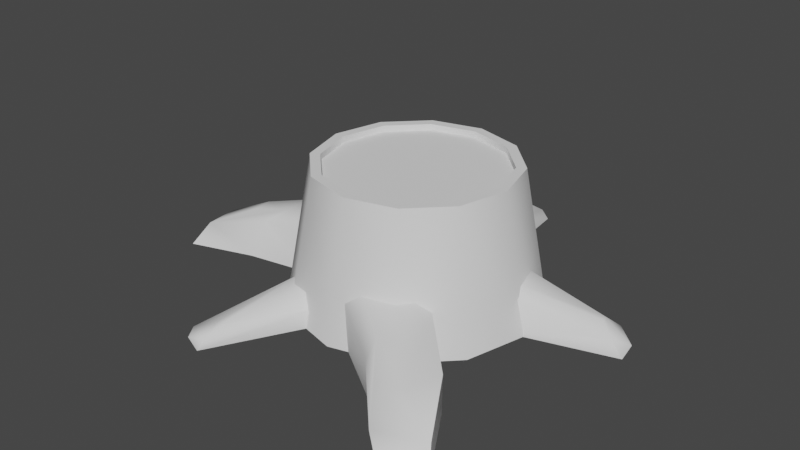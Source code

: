 # Source: bld_tree_stump.blend  (saved by Blender 3.1.7; exported with 4.5.12 LTS)
import bpy
from mathutils import Matrix  # noqa: F401  (used for matrix-valued properties, if any)

bpy.ops.wm.read_factory_settings(use_empty=True)
scene = bpy.context.scene
scene.name = 'Scene'

# ---- collections
col_collection = bpy.data.collections.new('Collection'); scene.collection.children.link(col_collection)

# ---- node groups
ng_auto_smooth = bpy.data.node_groups.new('Auto Smooth', 'GeometryNodeTree')
_s = ng_auto_smooth.interface.new_socket(name='Geometry', in_out='OUTPUT', socket_type='NodeSocketGeometry')
_s = ng_auto_smooth.interface.new_socket(name='Geometry', in_out='INPUT', socket_type='NodeSocketGeometry')
_s = ng_auto_smooth.interface.new_socket(name='Angle', in_out='INPUT', socket_type='NodeSocketFloat')
_s.subtype = 'ANGLE'
_s.min_value = 0.0
_s.max_value = 3.142
ng_auto_smooth.is_modifier = True
_N = ng_auto_smooth.nodes; _L = ng_auto_smooth.links
n0 = _N.new('NodeGroupOutput'); n0.name = 'Group Output'; n0.location = (480, -100)
n1 = _N.new('NodeGroupInput'); n1.name = 'Group Input'; n1.location = (-420, -300)
n2 = _N.new('NodeGroupInput'); n2.name = 'Group Input.001'; n2.location = (-60, -100)
n3 = _N.new('GeometryNodeSetShadeSmooth'); n3.name = 'Set Shade Smooth'; n3.location = (120, -100)
n3.domain = 'EDGE'
n4 = _N.new('GeometryNodeSetShadeSmooth'); n4.name = 'Set Shade Smooth.001'; n4.location = (300, -100)
n5 = _N.new('GeometryNodeInputMeshEdgeAngle'); n5.name = 'Edge Angle'; n5.location = (-420, -220)
n6 = _N.new('GeometryNodeInputEdgeSmooth'); n6.name = 'Is Edge Smooth'; n6.location = (-60, -160)
n7 = _N.new('GeometryNodeInputShadeSmooth'); n7.name = 'Is Face Smooth'; n7.location = (-240, -340)
n8 = _N.new('FunctionNodeBooleanMath'); n8.name = 'Boolean Math'; n8.location = (-60, -220)
n9 = _N.new('FunctionNodeCompare'); n9.name = 'Compare'; n9.location = (-240, -180)
n9.operation = 'LESS_EQUAL'
_L.new(n5.outputs[0], n9.inputs[0])
_L.new(n4.outputs[0], n0.inputs[0])
_L.new(n1.outputs[1], n9.inputs[1])
_L.new(n9.outputs[0], n8.inputs[0])
_L.new(n7.outputs[0], n8.inputs[1])
_L.new(n2.outputs[0], n3.inputs[0])
_L.new(n6.outputs[0], n3.inputs[1])
_L.new(n3.outputs[0], n4.inputs[0])
_L.new(n8.outputs[0], n3.inputs[2])
n0.is_active_output = True

# ---- world
world_world = bpy.data.worlds.new('World'); scene.world = world_world
world_world.use_nodes = True; world_world.node_tree.nodes.clear()
_N = world_world.node_tree.nodes; _L = world_world.node_tree.links
n0 = _N.new('ShaderNodeOutputWorld'); n0.name = 'World Output'; n0.location = (300, 300)
n1 = _N.new('ShaderNodeBackground'); n1.name = 'Background'; n1.location = (10, 300)
n1.inputs[0].default_value = (0.05088, 0.05088, 0.05088, 1.0)
_L.new(n1.outputs[0], n0.inputs[0])
n0.is_active_output = True
world_world.color = (0.05088, 0.05088, 0.05088)
world_world.use_sun_shadow = False
world_world.sun_shadow_jitter_overblur = 0.0

# ---- meshes
me_bld_tree_stump = bpy.data.meshes.new('bld_tree_stump')
me_bld_tree_stump.from_pydata([(-0.08, 0.32, -8.941e-09), (-0.04, 0.68, -8.941e-09), (0.08, 0.32, -8.941e-09), (0.04, 0.68, -8.941e-09), (0.007414, -0.342, 2.384e-08), (0.4576, -0.7127, 5.364e-08), (0.2489, -0.2401, 2.384e-08), (0.5783, -0.6618, 5.364e-08), (-0.3399, -0.1273, -1.058e-08), (-0.7685, -0.2332, -1.058e-08), (-0.3564, 0.06132, -1.058e-08), (-0.7767, -0.08679, -1.058e-08), (0.329, -0.02322, 1.903e-08), (0.6766, 0.07869, 5.051e-08), (0.3012, 0.1344, 1.903e-08), (0.6627, 0.1575, 5.051e-08), (-0.05087, 0.32, 0.16), (-0.08, 0.32, 0.1303), (-0.04, 0.64, 0.05034), (-0.01087, 0.6, 0.08), (0.08, 0.32, 0.1303), (0.05087, 0.32, 0.16), (0.01087, 0.6, 0.08), (0.04, 0.64, 0.05034), (0.05137, -0.3235, 0.1777), (0.007414, -0.342, 0.1447), (0.4088, -0.6845, 0.07321), (0.3347, -0.5799, 0.1224), (0.2489, -0.2401, 0.1447), (0.2049, -0.2587, 0.1777), (0.4132, -0.5468, 0.1224), (0.5531, -0.6236, 0.07321), (-0.3429, -0.09299, 0.1894), (-0.3399, -0.1273, 0.1543), (-0.7231, -0.1895, 0.07689), (-0.5968, -0.09811, 0.1333), (-0.3564, 0.06132, 0.1543), (-0.3534, 0.02697, 0.1894), (-0.6024, -0.03403, 0.1333), (-0.7329, -0.07798, 0.07689), (0.324, 0.00547, 0.16), (0.329, -0.02322, 0.1303), (0.6366, 0.07869, 0.05034), (0.5916, 0.1074, 0.08), (0.3012, 0.1344, 0.1303), (0.3063, 0.1057, 0.16), (0.5878, 0.1288, 0.08), (0.6227, 0.1575, 0.05034), (-0.2394, -0.2726, 1.224e-08), (-0.3406, -0.6204, 3.265e-08), (-0.09161, -0.334, 1.224e-08), (-0.2667, -0.6511, 3.265e-08), (-0.2125, -0.2838, 0.1096), (-0.2394, -0.2726, 0.05926), (-0.3282, -0.6067, 0.03447), (-0.2706, -0.5641, 0.05478), (-0.09161, -0.334, 0.05926), (-0.1185, -0.3228, 0.1096), (-0.2505, -0.5725, 0.05478), (-0.2543, -0.6374, 0.03447), (0.0, 0.4, 0.0), (-1.192e-09, 0.32, 0.44), (0.2, 0.3464, 0.0), (0.16, 0.2771, 0.44), (0.3464, 0.2, 0.0), (0.2771, 0.16, 0.44), (0.4, -1.748e-08, 0.0), (0.32, -1.478e-08, 0.44), (0.3464, -0.2, 0.0), (0.2771, -0.16, 0.44), (0.2, -0.3464, 0.0), (0.16, -0.2771, 0.44), (-3.497e-08, -0.4, 0.0), (-2.917e-08, -0.32, 0.44), (-0.2, -0.3464, 0.0), (-0.16, -0.2771, 0.44), (-0.3464, -0.2, 0.0), (-0.2771, -0.16, 0.44), (-0.4, 4.77e-09, 0.0), (-0.32, 3.021e-09, 0.44), (-0.3464, 0.2, 0.0), (-0.2771, 0.16, 0.44), (-0.2, 0.3464, 0.0), (-0.16, 0.2771, 0.44), (0.144, 0.2494, 0.44), (-1.47e-09, 0.288, 0.44), (0.2494, 0.144, 0.44), (0.288, -1.39e-08, 0.44), (0.2494, -0.144, 0.44), (0.144, -0.2494, 0.44), (-2.665e-08, -0.288, 0.44), (-0.144, -0.2494, 0.44), (-0.2494, -0.144, 0.44), (-0.288, 2.123e-09, 0.44), (-0.2494, 0.144, 0.44), (-0.144, 0.2494, 0.44), (0.144, 0.2494, 0.42), (-3.003e-09, 0.288, 0.42), (0.288, -1.39e-08, 0.42), (-2.818e-08, -0.288, 0.42), (-0.144, -0.2494, 0.42), (-0.2494, -0.144, 0.42), (0.2494, 0.144, 0.42), (0.2494, -0.144, 0.42), (0.144, -0.2494, 0.42), (-0.288, 2.123e-09, 0.42), (-0.2494, 0.144, 0.42), (-0.144, 0.2494, 0.42), (-7.451e-09, -7.947e-09, 0.42), (0.2644, -0.5198, 3.874e-08), (0.4455, -0.4433, 3.874e-08), (0.225, -0.4441, 0.1501), (0.24, -0.5057, 0.109), (0.341, -0.3951, 0.1501), (0.4329, -0.4243, 0.109), (-0.5566, -0.1653, -1.058e-08), (-0.566, 0.03157, -1.058e-08), (-0.4716, -0.07961, 0.1613), (-0.534, -0.1148, 0.1156), (-0.4777, 0.01256, 0.1613), (-0.544, 0.03552, 0.1156)], [], [(22, 19, 16, 21), (3, 23, 20, 2), (0, 17, 18, 1), (1, 18, 19, 22, 23, 3), (113, 29, 24, 111), (110, 6, 28, 114), (109, 5, 26, 112), (5, 7, 31, 26), (119, 117, 32, 37), (116, 120, 36, 10), (115, 118, 34, 9), (9, 34, 39, 11), (46, 45, 40, 43), (15, 14, 44, 47), (12, 13, 42, 41), (13, 15, 47, 46, 43, 42), (16, 19, 18, 17), (22, 21, 20, 23), (111, 112, 26, 27), (113, 114, 28, 29), (117, 35, 34, 118), (119, 37, 36, 120), (40, 41, 42, 43), (46, 47, 44, 45), (58, 57, 52, 55), (51, 50, 56, 59), (48, 49, 54, 53), (49, 51, 59, 54), (52, 53, 54, 55), (58, 59, 56, 57), (59, 58, 55, 54), (39, 34, 35, 38), (31, 30, 27, 26), (60, 61, 63, 62), (62, 63, 65, 64), (64, 65, 67, 66), (66, 67, 69, 68), (68, 69, 71, 70), (70, 71, 73, 72), (72, 73, 75, 74), (74, 75, 77, 76), (76, 77, 79, 78), (78, 79, 81, 80), (77, 75, 91, 92), (80, 81, 83, 82), (82, 83, 61, 60), (89, 88, 103, 104), (75, 73, 90, 91), (73, 71, 89, 90), (71, 69, 88, 89), (69, 67, 87, 88), (61, 83, 95, 85), (63, 61, 85, 84), (67, 65, 86, 87), (83, 81, 94, 95), (65, 63, 84, 86), (81, 79, 93, 94), (79, 77, 92, 93), (85, 95, 107, 97), (86, 84, 96, 102), (93, 92, 101, 105), (90, 89, 104, 99), (87, 86, 102, 98), (94, 93, 105, 106), (91, 90, 99, 100), (88, 87, 98, 103), (95, 94, 106, 107), (84, 85, 97, 96), (92, 91, 100, 101), (104, 103, 108), (97, 107, 108), (102, 96, 108), (105, 101, 108), (99, 104, 108), (98, 102, 108), (106, 105, 108), (100, 99, 108), (103, 98, 108), (107, 106, 108), (96, 97, 108), (101, 100, 108), (30, 31, 114, 113), (24, 25, 112, 111), (4, 109, 112, 25), (7, 110, 114, 31), (30, 113, 111, 27), (38, 119, 120, 39), (32, 117, 118, 33), (8, 33, 118, 115), (11, 39, 120, 116), (38, 35, 117, 119)])
me_bld_tree_stump.polygons.foreach_set('use_smooth', [True] * 91)
_k = set([(61, 63), (61, 83), (63, 65), (65, 67), (67, 69), (69, 71), (71, 73), (73, 75), (75, 77), (77, 79), (79, 81), (81, 83), (84, 85), (84, 86), (85, 95), (86, 87), (87, 88), (88, 89), (89, 90), (90, 91), (91, 92), (92, 93), (93, 94), (94, 95), (96, 97), (96, 102), (97, 107), (98, 102), (98, 103), (99, 100), (99, 104), (100, 101), (101, 105), (103, 104), (105, 106), (106, 107)])
me_bld_tree_stump.attributes.new('sharp_edge', 'BOOLEAN', 'EDGE').data.foreach_set('value', [ (min(e.vertices), max(e.vertices)) in _k for e in me_bld_tree_stump.edges])
_uv = me_bld_tree_stump.uv_layers.new(name='UVMap')
_uv.uv.foreach_set('vector', [0.4675, 0.5931, 0.4655, 0.5941, 0.4469, 0.5704, 0.4573, 0.5646, 0.4775, 0.6022, 0.4724, 0.5959, 0.4618, 0.5635, 0.4775, 0.5627, 0.4348, 0.5863, 0.4436, 0.5736, 0.4653, 0.5998, 0.4674, 0.6071, 0.4674, 0.6071, 0.4653, 0.5998, 0.4655, 0.5941, 0.4675, 0.5931, 0.4724, 0.5959, 0.4775, 0.6022, 0.3414, 0.6948, 0.3361, 0.7165, 0.3158, 0.7181, 0.3271, 0.696, 0.3609, 0.6822, 0.3609, 0.716, 0.343, 0.7154, 0.3491, 0.6866, 0.3163, 0.678, 0.3349, 0.6568, 0.3346, 0.6669, 0.3247, 0.6878, 0.3349, 0.6568, 0.3508, 0.6574, 0.3473, 0.6656, 0.3346, 0.6669, 0.4457, 0.691, 0.4556, 0.694, 0.4535, 0.709, 0.4402, 0.7044, 0.4374, 0.6711, 0.4443, 0.6822, 0.4352, 0.7015, 0.4208, 0.6897, 0.4765, 0.6836, 0.4623, 0.6871, 0.4684, 0.6677, 0.4755, 0.6606, 0.4755, 0.6606, 0.4684, 0.6677, 0.4586, 0.6663, 0.4595, 0.6568, 0.4649, 0.5499, 0.4474, 0.5255, 0.4578, 0.5197, 0.4668, 0.5489, 0.4676, 0.5626, 0.4348, 0.5415, 0.444, 0.5287, 0.465, 0.555, 0.4776, 0.5182, 0.4776, 0.5574, 0.4724, 0.5518, 0.4622, 0.5187, 0.4776, 0.5574, 0.4676, 0.5626, 0.465, 0.555, 0.4649, 0.5499, 0.4668, 0.5489, 0.4724, 0.5518, 0.4469, 0.5704, 0.4655, 0.5941, 0.4653, 0.5998, 0.4436, 0.5736, 0.4675, 0.5931, 0.4573, 0.5646, 0.4618, 0.5635, 0.4724, 0.5959, 0.3271, 0.696, 0.3247, 0.6878, 0.3346, 0.6669, 0.3328, 0.6783, 0.3414, 0.6948, 0.3491, 0.6866, 0.343, 0.7154, 0.3361, 0.7165, 0.4556, 0.694, 0.4595, 0.6803, 0.4684, 0.6677, 0.4623, 0.6871, 0.4457, 0.691, 0.4402, 0.7044, 0.4352, 0.7015, 0.4443, 0.6822, 0.4578, 0.5197, 0.4622, 0.5187, 0.4724, 0.5518, 0.4668, 0.5489, 0.4649, 0.5499, 0.465, 0.555, 0.444, 0.5287, 0.4474, 0.5255, 0.46, 0.6387, 0.4459, 0.6122, 0.4571, 0.6078, 0.4621, 0.638, 0.4604, 0.6499, 0.4348, 0.6208, 0.4405, 0.616, 0.4603, 0.6447, 0.4709, 0.6072, 0.4709, 0.6462, 0.4673, 0.6429, 0.4637, 0.6073, 0.4709, 0.6462, 0.4604, 0.6499, 0.4603, 0.6447, 0.4673, 0.6429, 0.4571, 0.6078, 0.4637, 0.6073, 0.4673, 0.6429, 0.4621, 0.638, 0.46, 0.6387, 0.4603, 0.6447, 0.4405, 0.616, 0.4459, 0.6122, 0.4603, 0.6447, 0.46, 0.6387, 0.4621, 0.638, 0.4673, 0.6429, 0.4586, 0.6663, 0.4684, 0.6677, 0.4595, 0.6803, 0.4531, 0.679, 0.3473, 0.6656, 0.3406, 0.6778, 0.3328, 0.6783, 0.3346, 0.6669, 0.3464, 0.5182, 0.3583, 0.5687, 0.3496, 0.5746, 0.3141, 0.5368, 0.3141, 0.5368, 0.3496, 0.5746, 0.345, 0.5839, 0.2955, 0.5691, 0.2955, 0.5691, 0.345, 0.5839, 0.3458, 0.5942, 0.2956, 0.6063, 0.2956, 0.6063, 0.3458, 0.5942, 0.3519, 0.6026, 0.3145, 0.6384, 0.3145, 0.6384, 0.3519, 0.6026, 0.3615, 0.6069, 0.3468, 0.6567, 0.3468, 0.6567, 0.3615, 0.6069, 0.3721, 0.6064, 0.3838, 0.6567, 0.3838, 0.6567, 0.3721, 0.6064, 0.3809, 0.6007, 0.416, 0.6384, 0.416, 0.6384, 0.3809, 0.6007, 0.3853, 0.5914, 0.4347, 0.6062, 0.4347, 0.6062, 0.3853, 0.5914, 0.3844, 0.581, 0.4347, 0.569, 0.4347, 0.569, 0.3844, 0.581, 0.3784, 0.5724, 0.416, 0.5367, 0.3853, 0.5914, 0.3809, 0.6007, 0.3794, 0.5994, 0.3833, 0.591, 0.416, 0.5367, 0.3784, 0.5724, 0.3688, 0.5679, 0.3837, 0.5182, 0.3837, 0.5182, 0.3688, 0.5679, 0.3583, 0.5687, 0.3464, 0.5182, 0.3619, 0.6049, 0.3531, 0.6011, 0.3539, 0.6001, 0.3622, 0.6036, 0.3809, 0.6007, 0.3721, 0.6064, 0.3715, 0.6045, 0.3794, 0.5994, 0.3721, 0.6064, 0.3615, 0.6069, 0.3619, 0.6049, 0.3715, 0.6045, 0.3615, 0.6069, 0.3519, 0.6026, 0.3531, 0.6011, 0.3619, 0.6049, 0.3519, 0.6026, 0.3458, 0.5942, 0.3476, 0.5936, 0.3531, 0.6011, 0.3583, 0.5687, 0.3688, 0.5679, 0.3684, 0.5699, 0.3589, 0.5706, 0.3496, 0.5746, 0.3583, 0.5687, 0.3589, 0.5706, 0.3511, 0.5759, 0.3458, 0.5942, 0.345, 0.5839, 0.3469, 0.5843, 0.3476, 0.5936, 0.3688, 0.5679, 0.3784, 0.5724, 0.377, 0.574, 0.3684, 0.5699, 0.345, 0.5839, 0.3496, 0.5746, 0.3511, 0.5759, 0.3469, 0.5843, 0.3784, 0.5724, 0.3844, 0.581, 0.3825, 0.5817, 0.377, 0.574, 0.3844, 0.581, 0.3853, 0.5914, 0.3833, 0.591, 0.3825, 0.5817, 0.3589, 0.5706, 0.3684, 0.5699, 0.3682, 0.5712, 0.3594, 0.5718, 0.3469, 0.5843, 0.3511, 0.5759, 0.352, 0.5767, 0.3482, 0.5845, 0.3825, 0.5817, 0.3833, 0.591, 0.3821, 0.5909, 0.3813, 0.5822, 0.3715, 0.6045, 0.3619, 0.6049, 0.3622, 0.6036, 0.3711, 0.6033, 0.3476, 0.5936, 0.3469, 0.5843, 0.3482, 0.5845, 0.3488, 0.5931, 0.377, 0.574, 0.3825, 0.5817, 0.3813, 0.5822, 0.3762, 0.575, 0.3794, 0.5994, 0.3715, 0.6045, 0.3711, 0.6033, 0.3784, 0.5986, 0.3531, 0.6011, 0.3476, 0.5936, 0.3488, 0.5931, 0.3539, 0.6001, 0.3684, 0.5699, 0.377, 0.574, 0.3762, 0.575, 0.3682, 0.5712, 0.3511, 0.5759, 0.3589, 0.5706, 0.3594, 0.5718, 0.352, 0.5767, 0.3833, 0.591, 0.3794, 0.5994, 0.3784, 0.5986, 0.3821, 0.5909, 0.6627, 0.9586, 0.6488, 0.9666, 0.6408, 0.9367, 0.6109, 0.9287, 0.619, 0.9148, 0.6408, 0.9367, 0.619, 0.9586, 0.6109, 0.9447, 0.6408, 0.9367, 0.6488, 0.9068, 0.6627, 0.9148, 0.6408, 0.9367, 0.6707, 0.9447, 0.6627, 0.9586, 0.6408, 0.9367, 0.6328, 0.9666, 0.619, 0.9586, 0.6408, 0.9367, 0.6328, 0.9068, 0.6488, 0.9068, 0.6408, 0.9367, 0.6707, 0.9287, 0.6707, 0.9447, 0.6408, 0.9367, 0.6488, 0.9666, 0.6328, 0.9666, 0.6408, 0.9367, 0.619, 0.9148, 0.6328, 0.9068, 0.6408, 0.9367, 0.6109, 0.9447, 0.6109, 0.9287, 0.6408, 0.9367, 0.6627, 0.9148, 0.6707, 0.9287, 0.6408, 0.9367, 0.3406, 0.6778, 0.3473, 0.6656, 0.3491, 0.6866, 0.3414, 0.6948, 0.3158, 0.7181, 0.3091, 0.7173, 0.3247, 0.6878, 0.3271, 0.696, 0.2955, 0.7078, 0.3163, 0.678, 0.3247, 0.6878, 0.3091, 0.7173, 0.3508, 0.6574, 0.3609, 0.6822, 0.3491, 0.6866, 0.3473, 0.6656, 0.3406, 0.6778, 0.3414, 0.6948, 0.3271, 0.696, 0.3328, 0.6783, 0.4531, 0.679, 0.4457, 0.691, 0.4443, 0.6822, 0.4586, 0.6663, 0.4535, 0.709, 0.4556, 0.694, 0.4623, 0.6871, 0.4591, 0.7096, 0.4765, 0.7087, 0.4591, 0.7096, 0.4623, 0.6871, 0.4765, 0.6836, 0.4595, 0.6568, 0.4586, 0.6663, 0.4443, 0.6822, 0.4374, 0.6711, 0.4531, 0.679, 0.4595, 0.6803, 0.4556, 0.694, 0.4457, 0.691])
me_bld_tree_stump.use_remesh_fix_poles = True
me_bld_tree_stump.use_remesh_preserve_attributes = False
me_bld_tree_stump.update()

# ---- objects
ob_tree_stump = bpy.data.objects.new('Tree Stump', me_bld_tree_stump)

# ---- transforms, parenting, visibility, modifiers, constraints
ob_tree_stump.location = (0.0, 0.0, 0.0)
_m = ob_tree_stump.modifiers.new('Auto Smooth', 'NODES')
_m.node_group = ng_auto_smooth
_gi = [s.identifier for s in ng_auto_smooth.interface.items_tree if s.item_type == 'SOCKET' and s.in_out == 'INPUT']
_m[_gi[1]] = 0.9687  # Angle

# ---- collection membership
col_collection.objects.link(ob_tree_stump)

# ---- scene / render settings (as saved in the file)
scene.frame_start = 1; scene.frame_end = 250; scene.frame_set(1)
scene.render.engine = 'BLENDER_EEVEE_NEXT'
scene.cycles.sampling_pattern = 'TABULATED_SOBOL'
scene.cycles.use_light_tree = False
scene.view_settings.view_transform = 'Filmic'
bpy.context.view_layer.update()

# ---- added for rendering (the .blend has no active camera and no usable light): camera, sun
cam_auto = bpy.data.cameras.new('AutoCamera')
cam_auto.lens = 50.0
cam_auto.sensor_width = 36.0
cam_auto.clip_end = 1000.0
ob_auto_camera = bpy.data.objects.new('AutoCamera', cam_auto)
scene.collection.objects.link(ob_auto_camera)
ob_auto_camera.location = (1.85633, -2.30404, 1.74512)
ob_auto_camera.rotation_euler = (1.09748, -7.21219e-08, 0.694738)
scene.camera = ob_auto_camera
light_auto_sun = bpy.data.lights.new('AutoSun', 'SUN')
light_auto_sun.energy = 3.0
light_auto_sun.angle = 0.0523599
ob_auto_sun = bpy.data.objects.new('AutoSun', light_auto_sun)
scene.collection.objects.link(ob_auto_sun)
ob_auto_sun.rotation_euler = (0.872665, 0.174533, 0.523599)
bpy.context.view_layer.update()
